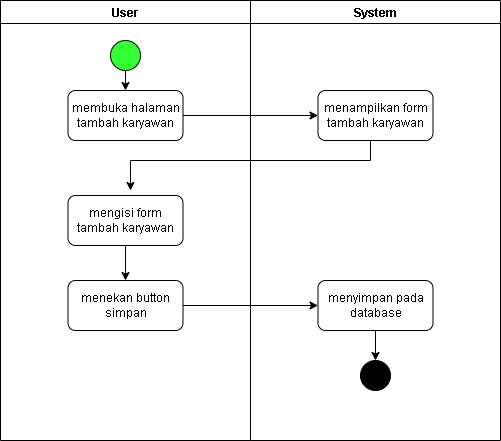

The diagram above was exported from draw.io. Its source (the exported page's mxGraphModel, read from the mxfile embedded in the PNG):
<mxGraphModel dx="1108" dy="436" grid="1" gridSize="10" guides="1" tooltips="1" connect="1" arrows="1" fold="1" page="1" pageScale="1" pageWidth="850" pageHeight="1100" math="0" shadow="0">
  <root>
    <mxCell id="0" />
    <mxCell id="1" parent="0" />
    <mxCell id="FvfztsTWdxSvr3-iErWp-1" value="User" style="swimlane;startSize=23;" vertex="1" parent="1">
      <mxGeometry x="160" y="60" width="250" height="440" as="geometry" />
    </mxCell>
    <mxCell id="FvfztsTWdxSvr3-iErWp-2" value="" style="ellipse;whiteSpace=wrap;html=1;aspect=fixed;fillColor=#33FF33;" vertex="1" parent="FvfztsTWdxSvr3-iErWp-1">
      <mxGeometry x="110" y="40" width="30" height="30" as="geometry" />
    </mxCell>
    <mxCell id="FvfztsTWdxSvr3-iErWp-3" value="membuka halaman tambah karyawan" style="rounded=1;whiteSpace=wrap;html=1;" vertex="1" parent="FvfztsTWdxSvr3-iErWp-1">
      <mxGeometry x="67.5" y="90" width="115" height="50" as="geometry" />
    </mxCell>
    <mxCell id="FvfztsTWdxSvr3-iErWp-4" value="" style="edgeStyle=orthogonalEdgeStyle;rounded=0;orthogonalLoop=1;jettySize=auto;html=1;" edge="1" parent="FvfztsTWdxSvr3-iErWp-1" source="FvfztsTWdxSvr3-iErWp-5" target="FvfztsTWdxSvr3-iErWp-7">
      <mxGeometry relative="1" as="geometry" />
    </mxCell>
    <mxCell id="FvfztsTWdxSvr3-iErWp-5" value="mengisi form tambah karyawan" style="rounded=1;whiteSpace=wrap;html=1;" vertex="1" parent="FvfztsTWdxSvr3-iErWp-1">
      <mxGeometry x="67.5" y="195" width="115" height="50" as="geometry" />
    </mxCell>
    <mxCell id="FvfztsTWdxSvr3-iErWp-6" value="" style="endArrow=classic;html=1;rounded=0;entryX=0.5;entryY=0;entryDx=0;entryDy=0;exitX=0.5;exitY=1;exitDx=0;exitDy=0;" edge="1" parent="FvfztsTWdxSvr3-iErWp-1" source="FvfztsTWdxSvr3-iErWp-2" target="FvfztsTWdxSvr3-iErWp-3">
      <mxGeometry width="50" height="50" relative="1" as="geometry">
        <mxPoint x="120" y="70" as="sourcePoint" />
        <mxPoint x="170" y="20" as="targetPoint" />
      </mxGeometry>
    </mxCell>
    <mxCell id="FvfztsTWdxSvr3-iErWp-7" value="menekan button simpan" style="rounded=1;whiteSpace=wrap;html=1;" vertex="1" parent="FvfztsTWdxSvr3-iErWp-1">
      <mxGeometry x="67.5" y="280" width="115" height="50" as="geometry" />
    </mxCell>
    <mxCell id="FvfztsTWdxSvr3-iErWp-8" value="System" style="swimlane;startSize=23;" vertex="1" parent="1">
      <mxGeometry x="410" y="60" width="250" height="440" as="geometry" />
    </mxCell>
    <mxCell id="FvfztsTWdxSvr3-iErWp-9" value="menampilkan form tambah karyawan" style="rounded=1;whiteSpace=wrap;html=1;" vertex="1" parent="FvfztsTWdxSvr3-iErWp-8">
      <mxGeometry x="67.5" y="90" width="115" height="50" as="geometry" />
    </mxCell>
    <mxCell id="FvfztsTWdxSvr3-iErWp-10" style="edgeStyle=orthogonalEdgeStyle;rounded=0;orthogonalLoop=1;jettySize=auto;html=1;" edge="1" parent="FvfztsTWdxSvr3-iErWp-8" source="FvfztsTWdxSvr3-iErWp-11" target="FvfztsTWdxSvr3-iErWp-12">
      <mxGeometry relative="1" as="geometry" />
    </mxCell>
    <mxCell id="FvfztsTWdxSvr3-iErWp-11" value="menyimpan pada database" style="rounded=1;whiteSpace=wrap;html=1;" vertex="1" parent="FvfztsTWdxSvr3-iErWp-8">
      <mxGeometry x="67.5" y="280" width="115" height="50" as="geometry" />
    </mxCell>
    <mxCell id="FvfztsTWdxSvr3-iErWp-12" value="" style="ellipse;whiteSpace=wrap;html=1;aspect=fixed;fillColor=#000000;" vertex="1" parent="FvfztsTWdxSvr3-iErWp-8">
      <mxGeometry x="110" y="360" width="30" height="30" as="geometry" />
    </mxCell>
    <mxCell id="FvfztsTWdxSvr3-iErWp-13" value="" style="endArrow=classic;html=1;rounded=0;entryX=0;entryY=0.5;entryDx=0;entryDy=0;exitX=1;exitY=0.5;exitDx=0;exitDy=0;" edge="1" parent="1" source="FvfztsTWdxSvr3-iErWp-3" target="FvfztsTWdxSvr3-iErWp-9">
      <mxGeometry width="50" height="50" relative="1" as="geometry">
        <mxPoint x="455" y="200" as="sourcePoint" />
        <mxPoint x="455" y="220" as="targetPoint" />
      </mxGeometry>
    </mxCell>
    <mxCell id="FvfztsTWdxSvr3-iErWp-14" style="edgeStyle=orthogonalEdgeStyle;rounded=0;orthogonalLoop=1;jettySize=auto;html=1;" edge="1" parent="1" source="FvfztsTWdxSvr3-iErWp-9">
      <mxGeometry relative="1" as="geometry">
        <mxPoint x="290" y="250" as="targetPoint" />
        <Array as="points">
          <mxPoint x="530" y="220" />
          <mxPoint x="290" y="220" />
        </Array>
      </mxGeometry>
    </mxCell>
    <mxCell id="FvfztsTWdxSvr3-iErWp-15" style="edgeStyle=orthogonalEdgeStyle;rounded=0;orthogonalLoop=1;jettySize=auto;html=1;" edge="1" parent="1" source="FvfztsTWdxSvr3-iErWp-7" target="FvfztsTWdxSvr3-iErWp-11">
      <mxGeometry relative="1" as="geometry" />
    </mxCell>
  </root>
</mxGraphModel>